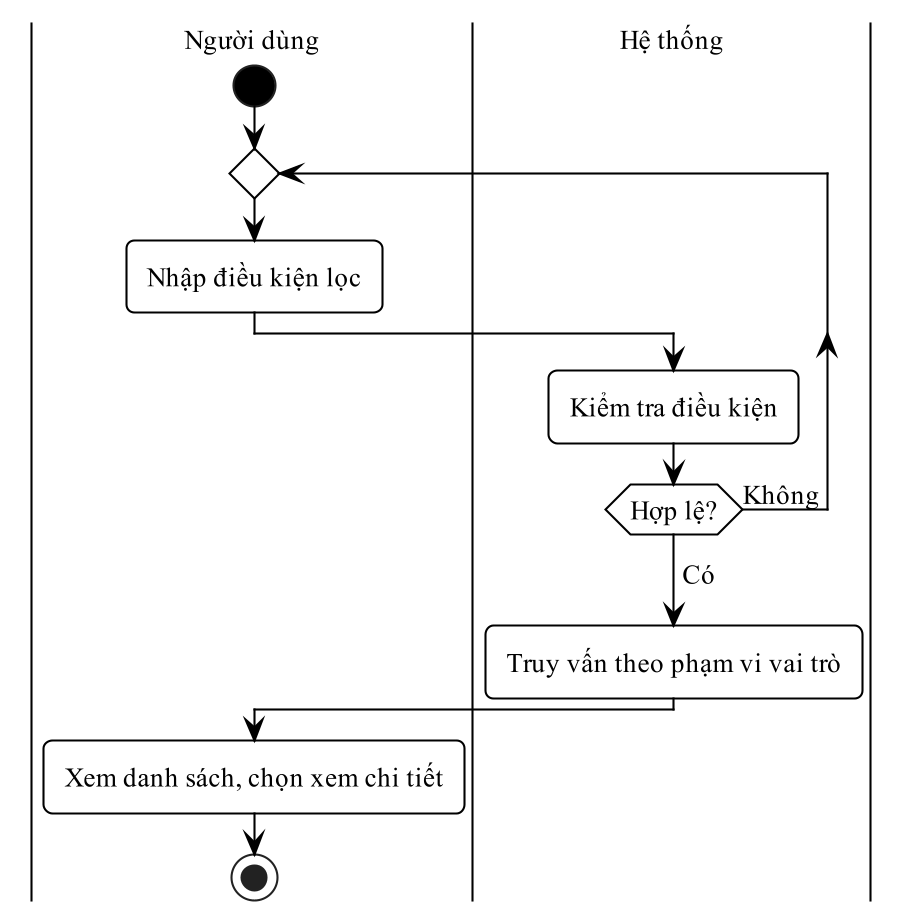

The diagram above was rendered by PlantUML. Its source (embedded in the PNG):
@startuml
!pragma layout smetana
skinparam dpi 200
skinparam defaultFontName "Times New Roman"
skinparam defaultFontSize 13
skinparam shadowing false
skinparam monochrome true
skinparam backgroundColor white
skinparam RoundCorner 8
skinparam ArrowColor black
skinparam ArrowThickness 1
skinparam state {
  BackgroundColor white
  BorderColor black
  BorderThickness 1
  StartColor black
  EndColor black
}
skinparam activity {
  BackgroundColor white
  BorderColor black
  BorderThickness 1
  DiamondBackgroundColor white
  DiamondBorderColor black
  StartColor black
  EndColor black
}
skinparam swimlane {
  BorderColor black
  BorderThickness 1
  TitleFontSize 13
}
skinparam usecase {
  BackgroundColor white
  BorderColor black
  BorderThickness 1
}
skinparam actor {
  BackgroundColor white
  BorderColor black
}
skinparam rectangle {
  BackgroundColor white
  BorderColor black
  BorderThickness 1
  RoundCorner 0
}
skinparam class {
  BackgroundColor white
  HeaderBackgroundColor white
  BorderColor black
  BorderThickness 1
}
skinparam classAttributeIconSize 0
|Người dùng|
start
repeat
  :Nhập điều kiện lọc;
  |Hệ thống|
  :Kiểm tra điều kiện;
repeat while (Hợp lệ?) is (Không)
->Có;
:Truy vấn theo phạm vi vai trò;
|Người dùng|
:Xem danh sách, chọn xem chi tiết;
stop
@enduml